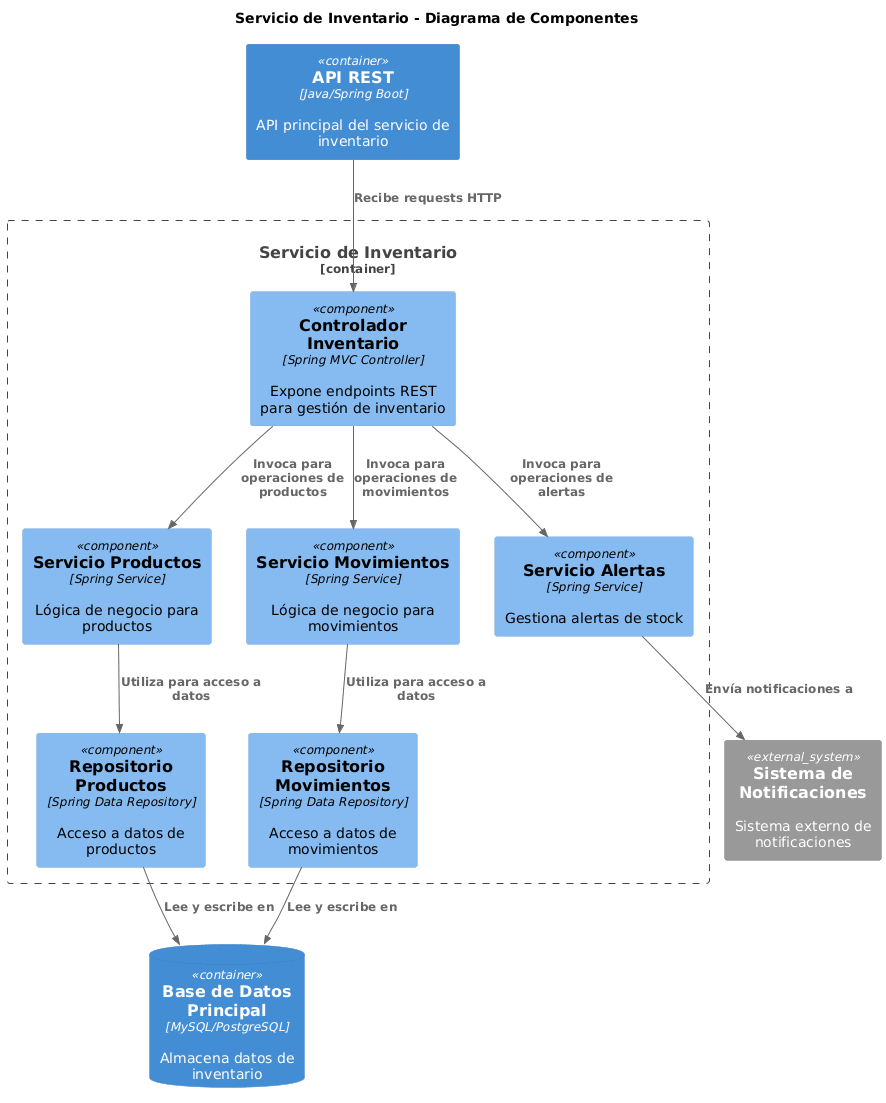

The diagram above was rendered by PlantUML. Its source (embedded in the PNG):
@startuml
!include <c4/C4_Component>

title Servicio de Inventario - Diagrama de Componentes

Container(api, "API REST", "Java/Spring Boot", "API principal del servicio de inventario")

Container_Boundary(inventory_service, "Servicio de Inventario") {
    Component(inventory_controller, "Controlador Inventario", "Spring MVC Controller", "Expone endpoints REST para gestión de inventario")
    Component(product_service, "Servicio Productos", "Spring Service", "Lógica de negocio para productos")
    Component(movement_service, "Servicio Movimientos", "Spring Service", "Lógica de negocio para movimientos")
    Component(alert_service, "Servicio Alertas", "Spring Service", "Gestiona alertas de stock")
    
    Component(product_repository, "Repositorio Productos", "Spring Data Repository", "Acceso a datos de productos")
    Component(movement_repository, "Repositorio Movimientos", "Spring Data Repository", "Acceso a datos de movimientos")
}

ContainerDb(main_db, "Base de Datos Principal", "MySQL/PostgreSQL", "Almacena datos de inventario")
System_Ext(notification_service, "Sistema de Notificaciones", "Sistema externo de notificaciones")

Rel(api, inventory_controller, "Recibe requests HTTP")
Rel(inventory_controller, product_service, "Invoca para operaciones de productos")
Rel(inventory_controller, movement_service, "Invoca para operaciones de movimientos")
Rel(inventory_controller, alert_service, "Invoca para operaciones de alertas")

Rel(product_service, product_repository, "Utiliza para acceso a datos")
Rel(movement_service, movement_repository, "Utiliza para acceso a datos")
Rel(alert_service, notification_service, "Envía notificaciones a")

Rel(product_repository, main_db, "Lee y escribe en")
Rel(movement_repository, main_db, "Lee y escribe en")
@enduml